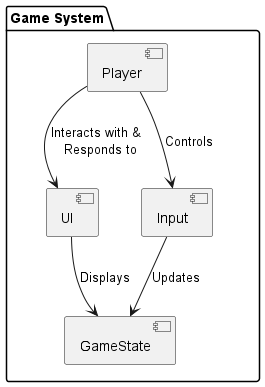

The diagram above was rendered by PlantUML. Its source (embedded in the PNG):
@startuml

package "Game System" {
    [Player] 
    [UI]
    [GameState]
    [Input]

    [Player] --> [UI] : Interacts with & \n Responds to
    [Input] --> [GameState] : Updates
    [UI] --> GameState : Displays
    [Player] --> [Input] : Controls
}

@enduml